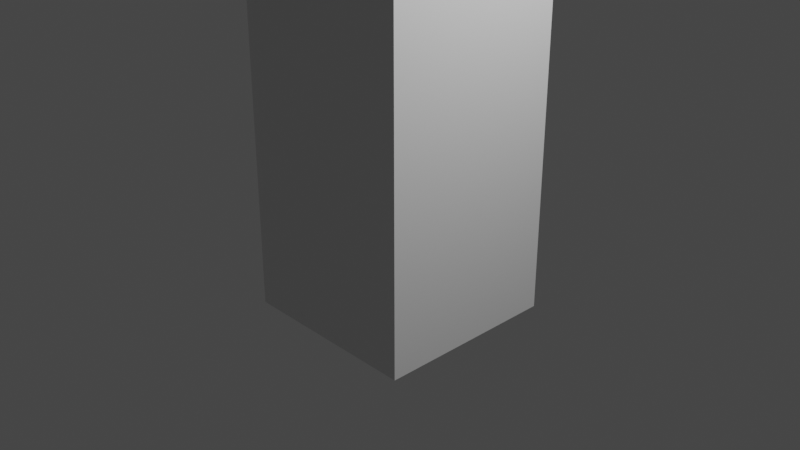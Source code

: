# Source: Test.blend  (saved by Blender 3.3.6; exported with 4.5.12 LTS)
import bpy
from mathutils import Matrix  # noqa: F401  (used for matrix-valued properties, if any)

bpy.ops.wm.read_factory_settings(use_empty=True)
scene = bpy.context.scene
scene.name = 'Scene'

# ---- collections
col_collection = bpy.data.collections.new('Collection'); scene.collection.children.link(col_collection)

# ---- materials (node trees are filled in below, after node groups)
mat_material = bpy.data.materials.new('Material')
mat_material.alpha_threshold = 0.0
mat_material.use_transparent_shadow = False
mat_material.roughness = 0.5
mat_material.line_color = (0.0, 0.0, 0.0, 1.0)

# ---- material node trees
mat_material.use_nodes = True; mat_material.node_tree.nodes.clear()
_N = mat_material.node_tree.nodes; _L = mat_material.node_tree.links
n0 = _N.new('ShaderNodeOutputMaterial'); n0.name = 'Material Output'; n0.location = (300, 300)
n1 = _N.new('ShaderNodeBsdfPrincipled'); n1.name = 'Principled BSDF'; n1.location = (10, 300)
n1.distribution = 'GGX'
n1.subsurface_method = 'RANDOM_WALK_SKIN'
n1.inputs[3].default_value = 1.45
n1.inputs[27].default_value = (0.0, 0.0, 0.0, 1.0)
n1.inputs[28].default_value = 1.0
_L.new(n1.outputs[0], n0.inputs[0])
n0.is_active_output = True

# ---- world
world_world = bpy.data.worlds.new('World'); scene.world = world_world
world_world.use_nodes = True; world_world.node_tree.nodes.clear()
_N = world_world.node_tree.nodes; _L = world_world.node_tree.links
n0 = _N.new('ShaderNodeOutputWorld'); n0.name = 'World Output'; n0.location = (300, 300)
n1 = _N.new('ShaderNodeBackground'); n1.name = 'Background'; n1.location = (10, 300)
n1.inputs[0].default_value = (0.05088, 0.05088, 0.05088, 1.0)
_L.new(n1.outputs[0], n0.inputs[0])
n0.is_active_output = True
world_world.color = (0.05088, 0.05088, 0.05088)
world_world.use_sun_shadow = False
world_world.sun_shadow_jitter_overblur = 0.0

# ---- cameras
cam_camera = bpy.data.cameras.new('Camera')
cam_camera.clip_end = 100.0
cam_camera.ortho_scale = 7.314

# ---- lights
light_light = bpy.data.lights.new('Light', 'POINT')
light_light.transmission_factor = 0.0
light_light.energy = 1000.0
light_light.shadow_soft_size = 0.1
light_light.shadow_maximum_resolution = 0.006
light_light.use_absolute_resolution = True

# ---- meshes
me_cube = bpy.data.meshes.new('Cube')
me_cube.from_pydata([(1.0, 1.0, 1.0), (1.0, 1.0, -1.0), (1.0, -1.0, 1.0), (1.0, -1.0, -1.0), (-1.0, 1.0, 1.0), (-1.0, 1.0, -1.0), (-1.0, -1.0, 1.0), (-1.0, -1.0, -1.0), (1.0, -1.0, 2.906), (-1.0, -1.0, 2.906), (1.0, 1.0, 2.906), (-1.0, 1.0, 2.906), (1.0, -1.0, 4.917), (-1.0, -1.0, 4.917), (1.0, 1.0, 4.917), (-1.0, 1.0, 4.917), (1.0, -1.0, 6.871), (-1.0, -1.0, 6.871), (1.0, 1.0, 6.871), (-1.0, 1.0, 6.871)], [], [(4, 10, 0), (2, 7, 3), (6, 5, 7), (1, 7, 5), (0, 3, 1), (4, 1, 5), (11, 14, 10), (2, 9, 6), (6, 11, 4), (0, 8, 2), (14, 16, 12), (10, 12, 8), (9, 15, 11), (8, 13, 9), (19, 16, 18), (13, 19, 15), (12, 17, 13), (15, 18, 14), (4, 11, 10), (2, 6, 7), (6, 4, 5), (1, 3, 7), (0, 2, 3), (4, 0, 1), (11, 15, 14), (2, 8, 9), (6, 9, 11), (0, 10, 8), (14, 18, 16), (10, 14, 12), (9, 13, 15), (8, 12, 13), (19, 17, 16), (13, 17, 19), (12, 16, 17), (15, 19, 18)])
_uv = me_cube.uv_layers.new(name='UVMap')
_uv.uv.foreach_set('vector', [0.625, 0.25, 0.625, 0.5, 0.625, 0.5, 0.625, 0.75, 0.375, 1.0, 0.375, 0.75, 0.625, 0.0, 0.375, 0.25, 0.375, 0.0, 0.375, 0.5, 0.125, 0.75, 0.125, 0.5, 0.625, 0.5, 0.375, 0.75, 0.375, 0.5, 0.625, 0.25, 0.375, 0.5, 0.375, 0.25, 0.625, 0.25, 0.625, 0.5, 0.625, 0.5, 0.625, 0.75, 0.625, 1.0, 0.625, 1.0, 0.625, 0.0, 0.625, 0.25, 0.625, 0.25, 0.625, 0.5, 0.625, 0.75, 0.625, 0.75, 0.625, 0.5, 0.625, 0.75, 0.625, 0.75, 0.625, 0.5, 0.625, 0.75, 0.625, 0.75, 0.625, 0.0, 0.625, 0.25, 0.625, 0.25, 0.625, 0.75, 0.625, 1.0, 0.625, 1.0, 0.875, 0.5, 0.625, 0.75, 0.625, 0.5, 0.625, 0.0, 0.625, 0.25, 0.625, 0.25, 0.625, 0.75, 0.625, 1.0, 0.625, 1.0, 0.625, 0.25, 0.625, 0.5, 0.625, 0.5, 0.625, 0.25, 0.625, 0.25, 0.625, 0.5, 0.625, 0.75, 0.625, 1.0, 0.375, 1.0, 0.625, 0.0, 0.625, 0.25, 0.375, 0.25, 0.375, 0.5, 0.375, 0.75, 0.125, 0.75, 0.625, 0.5, 0.625, 0.75, 0.375, 0.75, 0.625, 0.25, 0.625, 0.5, 0.375, 0.5, 0.625, 0.25, 0.625, 0.25, 0.625, 0.5, 0.625, 0.75, 0.625, 0.75, 0.625, 1.0, 0.625, 0.0, 0.625, 0.0, 0.625, 0.25, 0.625, 0.5, 0.625, 0.5, 0.625, 0.75, 0.625, 0.5, 0.625, 0.5, 0.625, 0.75, 0.625, 0.5, 0.625, 0.5, 0.625, 0.75, 0.625, 0.0, 0.625, 0.0, 0.625, 0.25, 0.625, 0.75, 0.625, 0.75, 0.625, 1.0, 0.875, 0.5, 0.875, 0.75, 0.625, 0.75, 0.625, 0.0, 0.625, 0.0, 0.625, 0.25, 0.625, 0.75, 0.625, 0.75, 0.625, 1.0, 0.625, 0.25, 0.625, 0.25, 0.625, 0.5])
me_cube.materials.append(mat_material)
me_cube.use_mirror_vertex_groups = False
me_cube.update()
arm_x = bpy.data.armatures.new('アーマチュア')  # bones are not reproduced

# ---- objects
ob_cube = bpy.data.objects.new('Cube', me_cube)
ob_light = bpy.data.objects.new('Light', light_light)
ob_camera = bpy.data.objects.new('Camera', cam_camera)
ob_x = bpy.data.objects.new('アーマチュア', arm_x)

# ---- transforms, parenting, visibility, modifiers, constraints
ob_cube.parent = ob_x
ob_cube.location = (0.0, 0.0, 0.0)
ob_cube.lock_rotations_4d = False
ob_cube.empty_display_type = 'ARROWS'
ob_cube.lineart.crease_threshold = 0.0
_vg = ob_cube.vertex_groups.new(name='Bone')
for _i, _w in zip([0, 1, 2, 3, 4, 5, 6, 7], [0.08924, 0.8379, 0.09022, 0.851, 0.09022, 0.851, 0.08924, 0.8379]): _vg.add([_i], _w, 'REPLACE')
_vg = ob_cube.vertex_groups.new(name='Bone.001')
for _i, _w in zip([0, 1, 2, 3, 4, 5, 6, 7, 8, 9, 10, 11, 12, 13, 14, 15, 16, 17, 18], [0.8545, 0.1521, 0.8536, 0.1398, 0.8536, 0.1398, 0.8545, 0.1521, 0.4959, 0.4959, 0.4959, 0.4958, 0.05392, 0.05337, 0.05337, 0.05167, 0.03737, 0.02677, 0.02677]): _vg.add([_i], _w, 'REPLACE')
_vg = ob_cube.vertex_groups.new(name='Bone.002')
for _i, _w in zip([0, 2, 4, 6, 8, 9, 10, 11, 12, 13, 14, 15, 16, 17, 18], [0.05056, 0.05051, 0.0505, 0.05056, 0.4481, 0.4481, 0.4481, 0.448, 0.04744, 0.04644, 0.04644, 0.04338, 0.02894, 0.01937, 0.01937]): _vg.add([_i], _w, 'REPLACE')
_vg = ob_cube.vertex_groups.new(name='Bone.003')
for _i, _w in zip([8, 9, 10, 11, 12, 13, 14, 15, 16, 17, 18, 19], [0.05066, 0.05072, 0.05072, 0.05088, 0.8968, 0.8978, 0.8978, 0.9011, 0.9164, 0.9265, 0.9265, 0.9664]): _vg.add([_i], _w, 'REPLACE')
_m = ob_cube.modifiers.new('アーマチュア', 'ARMATURE')
_m.object = ob_x
ob_light.location = (4.076, 1.005, 5.904)
ob_light.rotation_euler = (0.6503, 0.05522, 1.866)
ob_light.lock_rotations_4d = False
ob_light.empty_display_type = 'ARROWS'
ob_light.color = (0.0, 0.0, 0.0, 0.0)
ob_light.lineart.crease_threshold = 0.0
ob_camera.location = (7.359, -6.926, 4.958)
ob_camera.rotation_euler = (1.109, 0.0, 0.8149)
ob_camera.lock_rotations_4d = False
ob_camera.empty_display_type = 'ARROWS'
ob_camera.color = (0.0, 0.0, 0.0, 0.0)
ob_camera.display_type = 'WIRE'
ob_camera.lineart.crease_threshold = 0.0
ob_x.location = (0.0, 0.0, 0.0)
ob_x.show_in_front = True

# ---- collection membership
col_collection.objects.link(ob_cube)
col_collection.objects.link(ob_light)
col_collection.objects.link(ob_camera)
col_collection.objects.link(ob_x)

# ---- scene / render settings (as saved in the file)
scene.camera = ob_camera
scene.frame_start = 1; scene.frame_end = 250; scene.frame_set(71)
scene.render.engine = 'BLENDER_EEVEE_NEXT'
scene.cycles.sampling_pattern = 'TABULATED_SOBOL'
scene.cycles.use_light_tree = False
scene.view_settings.view_transform = 'Filmic'
bpy.context.view_layer.update()

